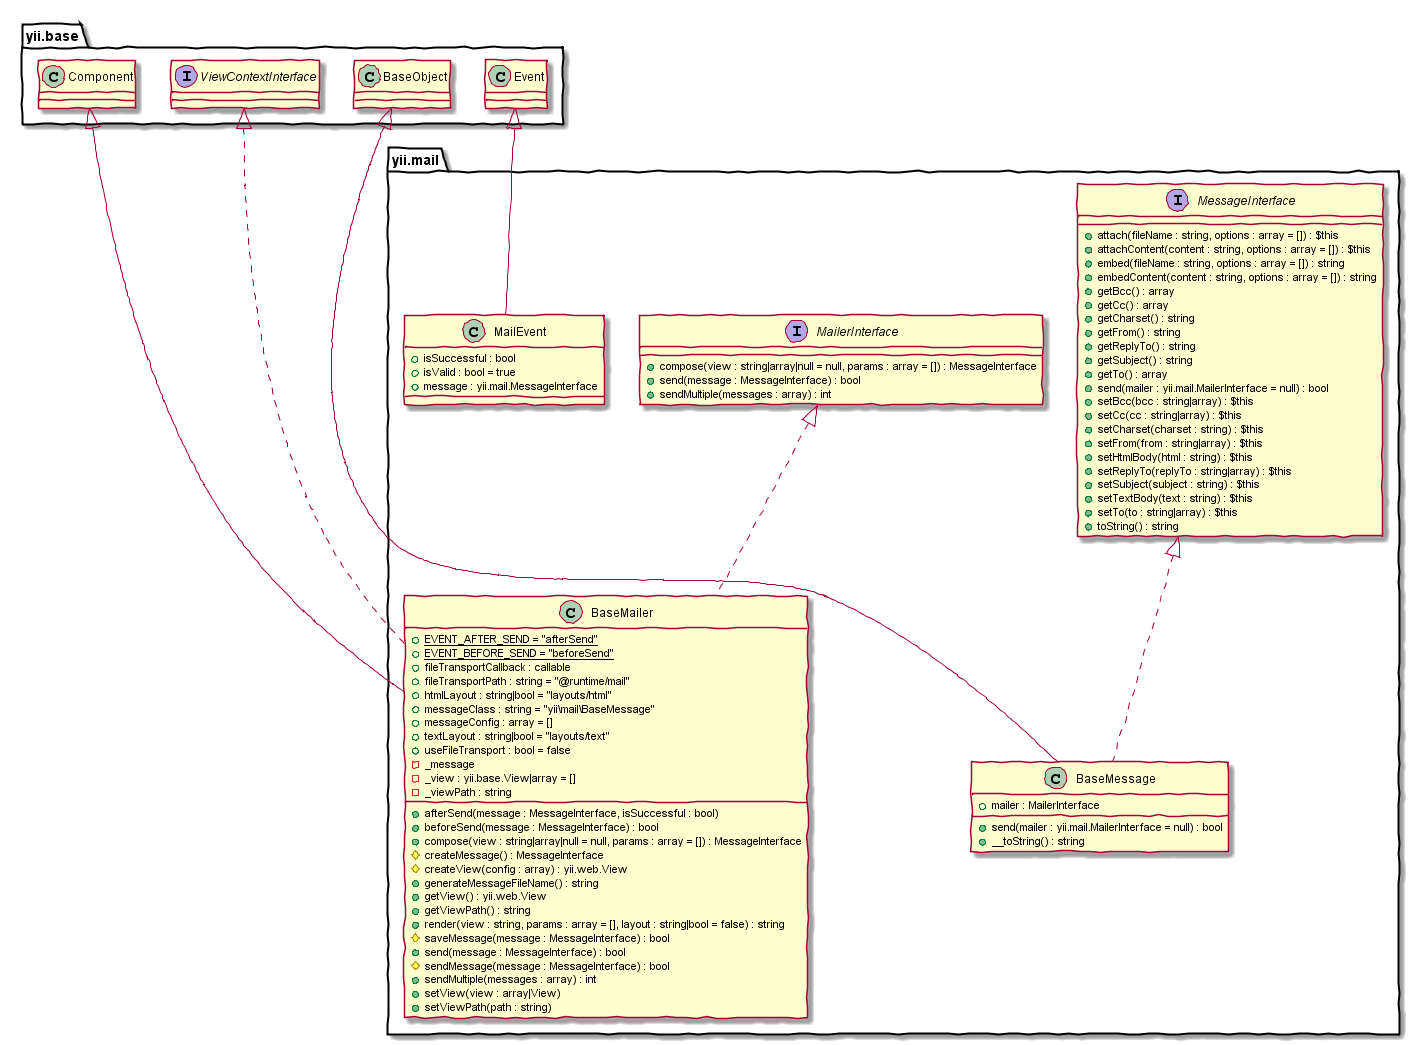

The diagram above was rendered by PlantUML. Its source (embedded in the PNG):
@startuml
skinparam handwritten true
abstract class yii.mail.BaseMailer {
    +{static}EVENT_AFTER_SEND = "afterSend"
    +{static}EVENT_BEFORE_SEND = "beforeSend"
    +fileTransportCallback : callable
    +fileTransportPath : string = "@runtime/mail"
    +htmlLayout : string|bool = "layouts/html"
    +messageClass : string = "yii\mail\BaseMessage"
    +messageConfig : array = []
    +textLayout : string|bool = "layouts/text"
    +useFileTransport : bool = false
    -_message
    -_view : yii.base.View|array = []
    -_viewPath : string
    +afterSend(message : MessageInterface, isSuccessful : bool)
    +beforeSend(message : MessageInterface) : bool
    +compose(view : string|array|null = null, params : array = []) : MessageInterface
    #createMessage() : MessageInterface
    #createView(config : array) : yii.web.View
    +generateMessageFileName() : string
    +getView() : yii.web.View
    +getViewPath() : string
    +render(view : string, params : array = [], layout : string|bool = false) : string
    #saveMessage(message : MessageInterface) : bool
    +send(message : MessageInterface) : bool
    #sendMessage(message : MessageInterface) : bool
    +sendMultiple(messages : array) : int
    +setView(view : array|View)
    +setViewPath(path : string)
}
class yii.mail.BaseMailer extends yii.base.Component
class yii.mail.BaseMailer implements yii.mail.MailerInterface
class yii.mail.BaseMailer implements yii.base.ViewContextInterface
abstract class yii.mail.BaseMessage {
    +mailer : MailerInterface
    +send(mailer : yii.mail.MailerInterface = null) : bool
    +__toString() : string
}
class yii.mail.BaseMessage extends yii.base.BaseObject
class yii.mail.BaseMessage implements yii.mail.MessageInterface
interface yii.mail.MailerInterface {
    +compose(view : string|array|null = null, params : array = []) : MessageInterface
    +send(message : MessageInterface) : bool
    +sendMultiple(messages : array) : int
}
class yii.mail.MailEvent {
    +isSuccessful : bool
    +isValid : bool = true
    +message : yii.mail.MessageInterface
}
class yii.mail.MailEvent extends yii.base.Event
interface yii.mail.MessageInterface {
    +attach(fileName : string, options : array = []) : $this
    +attachContent(content : string, options : array = []) : $this
    +embed(fileName : string, options : array = []) : string
    +embedContent(content : string, options : array = []) : string
    +getBcc() : array
    +getCc() : array
    +getCharset() : string
    +getFrom() : string
    +getReplyTo() : string
    +getSubject() : string
    +getTo() : array
    +send(mailer : yii.mail.MailerInterface = null) : bool
    +setBcc(bcc : string|array) : $this
    +setCc(cc : string|array) : $this
    +setCharset(charset : string) : $this
    +setFrom(from : string|array) : $this
    +setHtmlBody(html : string) : $this
    +setReplyTo(replyTo : string|array) : $this
    +setSubject(subject : string) : $this
    +setTextBody(text : string) : $this
    +setTo(to : string|array) : $this
    +toString() : string
}
@enduml